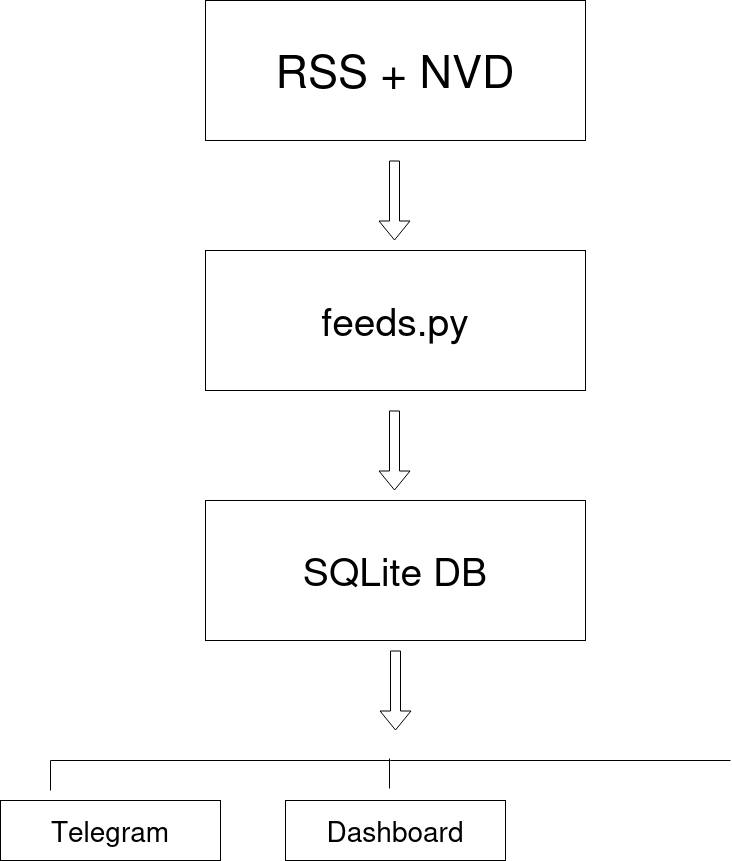

The diagram above was exported from draw.io. Its source (the exported page's mxGraphModel, read from the mxfile embedded in the PNG):
<mxGraphModel dx="986" dy="822" grid="1" gridSize="10" guides="1" tooltips="1" connect="1" arrows="1" fold="1" page="1" pageScale="1" pageWidth="850" pageHeight="1100" math="0" shadow="0">
  <root>
    <mxCell id="0" />
    <mxCell id="1" parent="0" />
    <mxCell id="NBWSAE7kCqmnrgfqLGYG-1" parent="1" style="rounded=0;whiteSpace=wrap;html=1;" value="&lt;font style=&quot;font-size: 45px;&quot;&gt;RSS + NVD&lt;/font&gt;" vertex="1">
      <mxGeometry height="140" width="380" x="235" y="120" as="geometry" />
    </mxCell>
    <mxCell id="NBWSAE7kCqmnrgfqLGYG-2" edge="1" parent="1" style="shape=flexArrow;endArrow=classic;html=1;rounded=0;" value="">
      <mxGeometry height="50" relative="1" width="50" as="geometry">
        <mxPoint x="424" y="280" as="sourcePoint" />
        <mxPoint x="424" y="360" as="targetPoint" />
      </mxGeometry>
    </mxCell>
    <mxCell id="NBWSAE7kCqmnrgfqLGYG-3" parent="1" style="rounded=0;whiteSpace=wrap;html=1;" value="&lt;font style=&quot;font-size: 39px;&quot;&gt;feeds.py&lt;/font&gt;" vertex="1">
      <mxGeometry height="140" width="380" x="235" y="370" as="geometry" />
    </mxCell>
    <mxCell id="NBWSAE7kCqmnrgfqLGYG-4" parent="1" style="rounded=0;whiteSpace=wrap;html=1;" value="&lt;font style=&quot;font-size: 39px;&quot;&gt;SQLite DB&lt;/font&gt;" vertex="1">
      <mxGeometry height="140" width="380" x="235" y="620" as="geometry" />
    </mxCell>
    <mxCell id="NBWSAE7kCqmnrgfqLGYG-5" edge="1" parent="1" style="shape=flexArrow;endArrow=classic;html=1;rounded=0;" value="">
      <mxGeometry height="50" relative="1" width="50" as="geometry">
        <mxPoint x="425" y="770" as="sourcePoint" />
        <mxPoint x="425" y="850" as="targetPoint" />
      </mxGeometry>
    </mxCell>
    <mxCell id="NBWSAE7kCqmnrgfqLGYG-6" edge="1" parent="1" style="shape=flexArrow;endArrow=classic;html=1;rounded=0;" value="">
      <mxGeometry height="50" relative="1" width="50" as="geometry">
        <mxPoint x="424" y="530" as="sourcePoint" />
        <mxPoint x="424" y="610" as="targetPoint" />
      </mxGeometry>
    </mxCell>
    <mxCell id="NBWSAE7kCqmnrgfqLGYG-7" edge="1" parent="1" style="endArrow=none;html=1;rounded=0;" value="">
      <mxGeometry height="50" relative="1" width="50" as="geometry">
        <mxPoint x="80" y="880" as="sourcePoint" />
        <mxPoint x="760" y="880" as="targetPoint" />
      </mxGeometry>
    </mxCell>
    <mxCell id="NBWSAE7kCqmnrgfqLGYG-8" parent="1" style="rounded=0;whiteSpace=wrap;html=1;" value="&lt;font style=&quot;font-size: 28px;&quot;&gt;Telegram&lt;/font&gt;" vertex="1">
      <mxGeometry height="60" width="220" x="30" y="920" as="geometry" />
    </mxCell>
    <mxCell id="NBWSAE7kCqmnrgfqLGYG-9" parent="1" style="rounded=0;whiteSpace=wrap;html=1;" value="&lt;font style=&quot;font-size: 28px;&quot;&gt;Dashboard&lt;/font&gt;" vertex="1">
      <mxGeometry height="60" width="220" x="315" y="920" as="geometry" />
    </mxCell>
    <mxCell id="NBWSAE7kCqmnrgfqLGYG-10" edge="1" parent="1" style="endArrow=none;html=1;rounded=0;" value="">
      <mxGeometry height="50" relative="1" width="50" as="geometry">
        <mxPoint x="80" y="880" as="sourcePoint" />
        <mxPoint x="80" y="910" as="targetPoint" />
      </mxGeometry>
    </mxCell>
    <mxCell id="NBWSAE7kCqmnrgfqLGYG-11" edge="1" parent="1" style="endArrow=none;html=1;rounded=0;" value="">
      <mxGeometry height="50" relative="1" width="50" as="geometry">
        <mxPoint x="419" y="878" as="sourcePoint" />
        <mxPoint x="419" y="908" as="targetPoint" />
      </mxGeometry>
    </mxCell>
  </root>
</mxGraphModel>